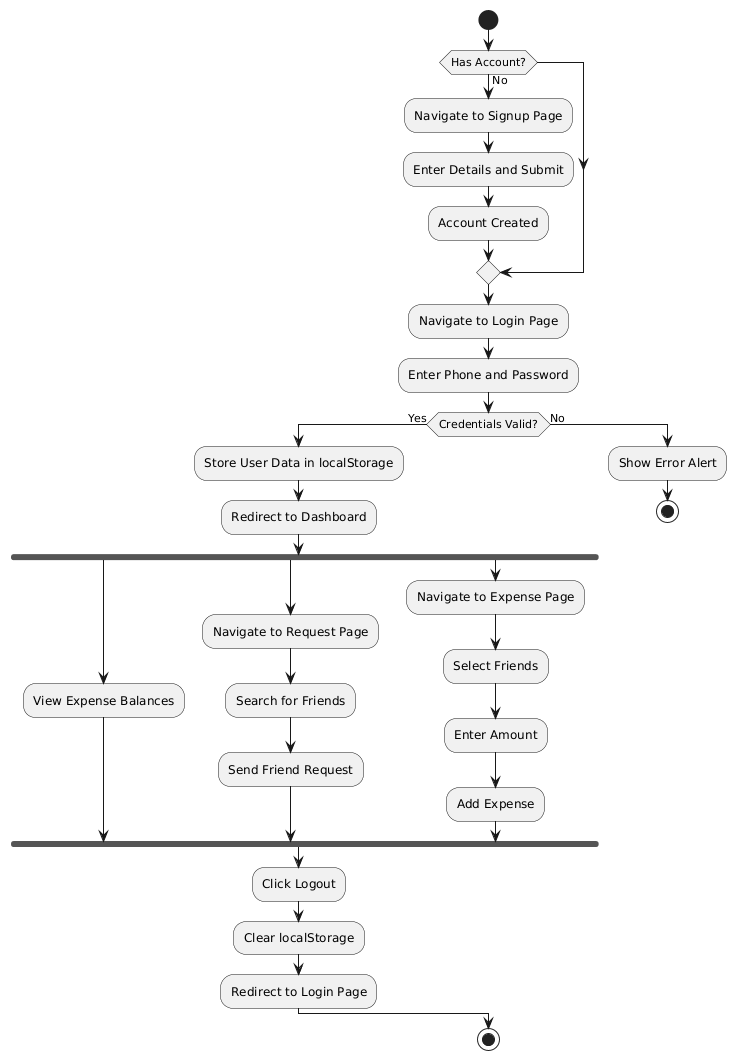

The diagram above was rendered by PlantUML. Its source (embedded in the PNG):
@startuml
start
if (Has Account?) then (No)
  :Navigate to Signup Page;
  :Enter Details and Submit;
  :Account Created;
endif
:Navigate to Login Page;
:Enter Phone and Password;
if (Credentials Valid?) then (Yes)
  :Store User Data in localStorage;
  :Redirect to Dashboard;
  fork
    :View Expense Balances;
  fork again
    :Navigate to Request Page;
    :Search for Friends;
    :Send Friend Request;
  fork again
    :Navigate to Expense Page;
    :Select Friends;
    :Enter Amount;
    :Add Expense;
  end fork
  :Click Logout;
  :Clear localStorage;
  :Redirect to Login Page;
else (No)
  :Show Error Alert;
  stop
endif
stop
@enduml